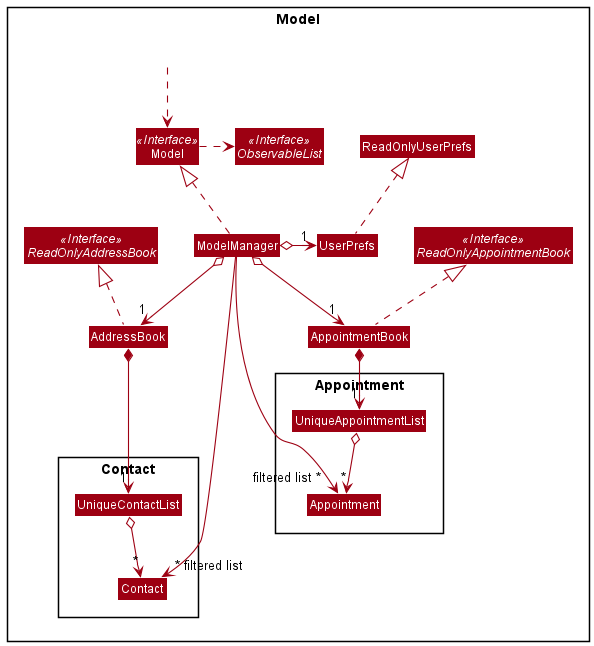

The diagram above was rendered by PlantUML. Its source (embedded in the PNG):
@startuml
!include style.puml
skinparam arrowThickness 1.1
skinparam arrowColor MODEL_COLOR
skinparam classBackgroundColor MODEL_COLOR

Package Model <<Rectangle>>{
Interface ReadOnlyAddressBook <<Interface>>
Interface ReadOnlyAppointmentBook <<Interface>>
Interface Model <<Interface>>
Interface ObservableList <<Interface>>
Class AddressBook
Class AppointmentBook
Class Model
Class ModelManager
Class UserPrefs
Class ReadOnlyUserPrefs

Package Contact {
Class Contact
Class UniqueContactList
'Class Phone
'Class Email
}

'Package Tag {
'Class Tag
'Class ChildTag
'}

'Class Address
'Class Name

Class HiddenOutside #FFFFFF
HiddenOutside ..> Model

AddressBook .up.|> ReadOnlyAddressBook
AppointmentBook .up.|> ReadOnlyAppointmentBook

ModelManager .up.|> Model
Model .right.> ObservableList
ModelManager o--> "1" AddressBook
ModelManager o-left-> "1" UserPrefs
UserPrefs .up.|> ReadOnlyUserPrefs

AddressBook *--> "1" UniqueContactList
UniqueContactList o--> "*" Contact

ModelManager ----->"~* filtered list" Contact

ModelManager o--> "1" AppointmentBook

Package Appointment {
Class Appointment
Class UniqueAppointmentList
'Class DateTime
}

AppointmentBook *--> "1" UniqueAppointmentList
UniqueAppointmentList o--> "*" Appointment

'Tag <|- ChildTag

'Contact ----> "1" Name
'Contact ----> Address
'Contact ----> Email
'Contact ----> Phone
'Contact ----> "~*" Tag
'
'Appointment ----> "1" Name
'Appointment ----> "*" Address
'Appointment --> "*" DateTime
'Appointment ---> "~*" Contact
'Appointment --> "~*" Tag

ModelManager ----> "filtered list *" Appointment

@enduml